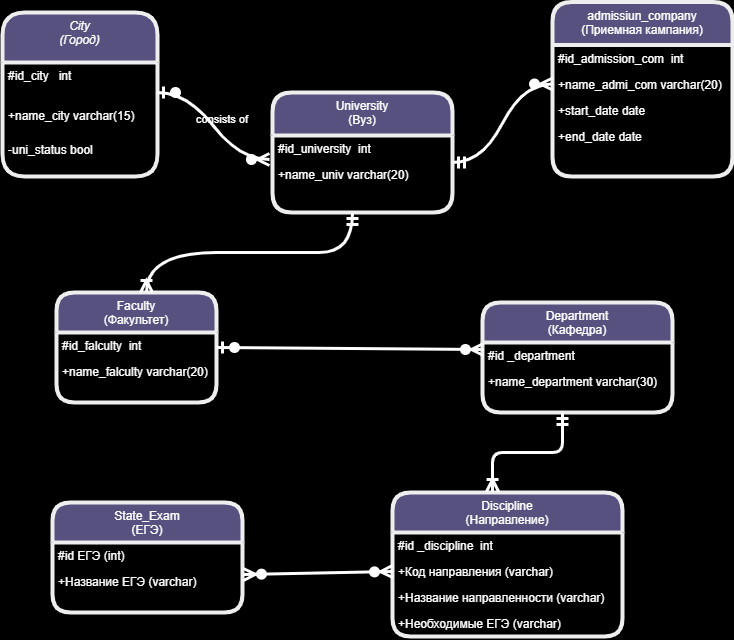

The diagram above was exported from draw.io. Its source (the exported page's mxGraphModel, read from the mxfile embedded in the PNG):
<mxGraphModel dx="1434" dy="822" grid="1" gridSize="10" guides="1" tooltips="1" connect="1" arrows="1" fold="1" page="1" pageScale="1" pageWidth="827" pageHeight="1169" background="#000000" math="0" shadow="0">
  <root>
    <mxCell id="WIyWlLk6GJQsqaUBKTNV-0" />
    <mxCell id="WIyWlLk6GJQsqaUBKTNV-1" parent="WIyWlLk6GJQsqaUBKTNV-0" />
    <mxCell id="zkfFHV4jXpPFQw0GAbJ--0" value="City&#10;(Город)" style="swimlane;fontStyle=2;align=center;verticalAlign=top;childLayout=stackLayout;horizontal=1;startSize=50;horizontalStack=0;resizeParent=1;resizeLast=0;collapsible=1;marginBottom=0;rounded=1;shadow=0;strokeWidth=4;labelBackgroundColor=none;fillColor=#56517E;strokeColor=#EEEEEE;fontColor=#FFFFFF;" parent="WIyWlLk6GJQsqaUBKTNV-1" vertex="1">
      <mxGeometry x="200" y="40" width="155" height="164" as="geometry">
        <mxRectangle x="230" y="140" width="160" height="26" as="alternateBounds" />
      </mxGeometry>
    </mxCell>
    <mxCell id="zkfFHV4jXpPFQw0GAbJ--1" value="#id_city   int" style="text;align=left;verticalAlign=top;spacingLeft=4;spacingRight=4;overflow=hidden;rotatable=0;points=[[0,0.5],[1,0.5]];portConstraint=eastwest;labelBackgroundColor=none;fontColor=#FFFFFF;rounded=1;" parent="zkfFHV4jXpPFQw0GAbJ--0" vertex="1">
      <mxGeometry y="50" width="155" height="40" as="geometry" />
    </mxCell>
    <mxCell id="zkfFHV4jXpPFQw0GAbJ--2" value="+name_city varchar(15)" style="text;align=left;verticalAlign=top;spacingLeft=4;spacingRight=4;overflow=hidden;rotatable=0;points=[[0,0.5],[1,0.5]];portConstraint=eastwest;rounded=1;shadow=0;html=0;labelBackgroundColor=none;fontColor=#FFFFFF;" parent="zkfFHV4jXpPFQw0GAbJ--0" vertex="1">
      <mxGeometry y="90" width="155" height="34" as="geometry" />
    </mxCell>
    <mxCell id="zkfFHV4jXpPFQw0GAbJ--3" value="-uni_status bool" style="text;align=left;verticalAlign=top;spacingLeft=4;spacingRight=4;overflow=hidden;rotatable=0;points=[[0,0.5],[1,0.5]];portConstraint=eastwest;rounded=1;shadow=0;html=0;labelBackgroundColor=none;fontColor=#FFFFFF;" parent="zkfFHV4jXpPFQw0GAbJ--0" vertex="1">
      <mxGeometry y="124" width="155" height="40" as="geometry" />
    </mxCell>
    <mxCell id="zkfFHV4jXpPFQw0GAbJ--6" value="Faculty&#10;(Факультет)" style="swimlane;fontStyle=0;align=center;verticalAlign=top;childLayout=stackLayout;horizontal=1;startSize=40;horizontalStack=0;resizeParent=1;resizeLast=0;collapsible=1;marginBottom=0;rounded=1;shadow=0;strokeWidth=4;labelBackgroundColor=none;fillColor=#56517E;strokeColor=#EEEEEE;fontColor=#FFFFFF;" parent="WIyWlLk6GJQsqaUBKTNV-1" vertex="1">
      <mxGeometry x="254" y="320" width="160" height="110" as="geometry">
        <mxRectangle x="130" y="380" width="160" height="26" as="alternateBounds" />
      </mxGeometry>
    </mxCell>
    <mxCell id="zkfFHV4jXpPFQw0GAbJ--7" value="#id_falculty  int" style="text;align=left;verticalAlign=top;spacingLeft=4;spacingRight=4;overflow=hidden;rotatable=0;points=[[0,0.5],[1,0.5]];portConstraint=eastwest;labelBackgroundColor=none;fontColor=#FFFFFF;rounded=1;" parent="zkfFHV4jXpPFQw0GAbJ--6" vertex="1">
      <mxGeometry y="40" width="160" height="26" as="geometry" />
    </mxCell>
    <mxCell id="zkfFHV4jXpPFQw0GAbJ--8" value="+name_falculty varchar(20)" style="text;align=left;verticalAlign=top;spacingLeft=4;spacingRight=4;overflow=hidden;rotatable=0;points=[[0,0.5],[1,0.5]];portConstraint=eastwest;rounded=1;shadow=0;html=0;labelBackgroundColor=none;fontColor=#FFFFFF;" parent="zkfFHV4jXpPFQw0GAbJ--6" vertex="1">
      <mxGeometry y="66" width="160" height="26" as="geometry" />
    </mxCell>
    <mxCell id="7lo-S9fPvDPKYI1ttoRr-32" style="edgeStyle=none;curved=1;rounded=1;orthogonalLoop=1;jettySize=auto;html=1;fontSize=12;startSize=8;endSize=8;labelBackgroundColor=none;strokeColor=#182E3E;fontColor=default;" edge="1" parent="WIyWlLk6GJQsqaUBKTNV-1" source="zkfFHV4jXpPFQw0GAbJ--13">
      <mxGeometry relative="1" as="geometry">
        <mxPoint x="550" y="240" as="targetPoint" />
      </mxGeometry>
    </mxCell>
    <mxCell id="zkfFHV4jXpPFQw0GAbJ--13" value="University&#10;(Вуз)" style="swimlane;fontStyle=0;align=center;verticalAlign=top;childLayout=stackLayout;horizontal=1;startSize=43;horizontalStack=0;resizeParent=1;resizeLast=0;collapsible=1;marginBottom=0;rounded=1;shadow=0;strokeWidth=4;labelBackgroundColor=none;fillColor=#56517E;strokeColor=#EEEEEE;fontColor=#FFFFFF;" parent="WIyWlLk6GJQsqaUBKTNV-1" vertex="1">
      <mxGeometry x="470" y="120" width="180" height="120" as="geometry">
        <mxRectangle x="340" y="380" width="170" height="26" as="alternateBounds" />
      </mxGeometry>
    </mxCell>
    <mxCell id="zkfFHV4jXpPFQw0GAbJ--14" value="#id_university  int" style="text;align=left;verticalAlign=top;spacingLeft=4;spacingRight=4;overflow=hidden;rotatable=0;points=[[0,0.5],[1,0.5]];portConstraint=eastwest;labelBackgroundColor=none;fontColor=#FFFFFF;rounded=1;" parent="zkfFHV4jXpPFQw0GAbJ--13" vertex="1">
      <mxGeometry y="43" width="180" height="26" as="geometry" />
    </mxCell>
    <mxCell id="7lo-S9fPvDPKYI1ttoRr-0" value="+name_univ varchar(20)" style="text;align=left;verticalAlign=top;spacingLeft=4;spacingRight=4;overflow=hidden;rotatable=0;points=[[0,0.5],[1,0.5]];portConstraint=eastwest;labelBackgroundColor=none;fontColor=#FFFFFF;rounded=1;" vertex="1" parent="zkfFHV4jXpPFQw0GAbJ--13">
      <mxGeometry y="69" width="180" height="26" as="geometry" />
    </mxCell>
    <mxCell id="zkfFHV4jXpPFQw0GAbJ--17" value="Department&#10;(Кафедра)" style="swimlane;fontStyle=0;align=center;verticalAlign=top;childLayout=stackLayout;horizontal=1;startSize=40;horizontalStack=0;resizeParent=1;resizeLast=0;collapsible=1;marginBottom=0;rounded=1;shadow=0;strokeWidth=4;labelBackgroundColor=none;fillColor=#56517E;strokeColor=#EEEEEE;fontColor=#FFFFFF;" parent="WIyWlLk6GJQsqaUBKTNV-1" vertex="1">
      <mxGeometry x="680" y="330" width="190" height="110" as="geometry">
        <mxRectangle x="550" y="140" width="160" height="26" as="alternateBounds" />
      </mxGeometry>
    </mxCell>
    <mxCell id="zkfFHV4jXpPFQw0GAbJ--18" value="#id _department" style="text;align=left;verticalAlign=top;spacingLeft=4;spacingRight=4;overflow=hidden;rotatable=0;points=[[0,0.5],[1,0.5]];portConstraint=eastwest;labelBackgroundColor=none;fontColor=#FFFFFF;rounded=1;" parent="zkfFHV4jXpPFQw0GAbJ--17" vertex="1">
      <mxGeometry y="40" width="190" height="26" as="geometry" />
    </mxCell>
    <mxCell id="zkfFHV4jXpPFQw0GAbJ--19" value="+name_department varchar(30)" style="text;align=left;verticalAlign=top;spacingLeft=4;spacingRight=4;overflow=hidden;rotatable=0;points=[[0,0.5],[1,0.5]];portConstraint=eastwest;rounded=1;shadow=0;html=0;labelBackgroundColor=none;fontColor=#FFFFFF;" parent="zkfFHV4jXpPFQw0GAbJ--17" vertex="1">
      <mxGeometry y="66" width="190" height="26" as="geometry" />
    </mxCell>
    <mxCell id="7lo-S9fPvDPKYI1ttoRr-11" value="&lt;font style=&quot;font-size: 11px;&quot;&gt;consists of&lt;/font&gt;" style="text;strokeColor=none;fillColor=none;html=1;align=center;verticalAlign=middle;whiteSpace=wrap;rounded=1;fontSize=16;labelBackgroundColor=none;fontColor=#FFFFFF;" vertex="1" parent="WIyWlLk6GJQsqaUBKTNV-1">
      <mxGeometry x="390" y="130" width="60" height="30" as="geometry" />
    </mxCell>
    <mxCell id="7lo-S9fPvDPKYI1ttoRr-13" value="admissiun_company&#10;(Приемная кампания)" style="swimlane;fontStyle=0;align=center;verticalAlign=top;childLayout=stackLayout;horizontal=1;startSize=43;horizontalStack=0;resizeParent=1;resizeLast=0;collapsible=1;marginBottom=0;rounded=1;shadow=0;strokeWidth=4;labelBackgroundColor=none;fillColor=#56517E;strokeColor=#EEEEEE;fontColor=#FFFFFF;" vertex="1" parent="WIyWlLk6GJQsqaUBKTNV-1">
      <mxGeometry x="750" y="29.5" width="180" height="174.5" as="geometry">
        <mxRectangle x="340" y="380" width="170" height="26" as="alternateBounds" />
      </mxGeometry>
    </mxCell>
    <mxCell id="7lo-S9fPvDPKYI1ttoRr-14" value="#id_admission_com  int" style="text;align=left;verticalAlign=top;spacingLeft=4;spacingRight=4;overflow=hidden;rotatable=0;points=[[0,0.5],[1,0.5]];portConstraint=eastwest;labelBackgroundColor=none;fontColor=#FFFFFF;rounded=1;" vertex="1" parent="7lo-S9fPvDPKYI1ttoRr-13">
      <mxGeometry y="43" width="180" height="26" as="geometry" />
    </mxCell>
    <mxCell id="7lo-S9fPvDPKYI1ttoRr-15" value="+name_admi_com varchar(20)" style="text;align=left;verticalAlign=top;spacingLeft=4;spacingRight=4;overflow=hidden;rotatable=0;points=[[0,0.5],[1,0.5]];portConstraint=eastwest;labelBackgroundColor=none;fontColor=#FFFFFF;rounded=1;" vertex="1" parent="7lo-S9fPvDPKYI1ttoRr-13">
      <mxGeometry y="69" width="180" height="26" as="geometry" />
    </mxCell>
    <mxCell id="7lo-S9fPvDPKYI1ttoRr-16" value="+start_date date" style="text;align=left;verticalAlign=top;spacingLeft=4;spacingRight=4;overflow=hidden;rotatable=0;points=[[0,0.5],[1,0.5]];portConstraint=eastwest;labelBackgroundColor=none;fontColor=#FFFFFF;rounded=1;" vertex="1" parent="7lo-S9fPvDPKYI1ttoRr-13">
      <mxGeometry y="95" width="180" height="26" as="geometry" />
    </mxCell>
    <mxCell id="7lo-S9fPvDPKYI1ttoRr-18" value="+end_date date" style="text;align=left;verticalAlign=top;spacingLeft=4;spacingRight=4;overflow=hidden;rotatable=0;points=[[0,0.5],[1,0.5]];portConstraint=eastwest;labelBackgroundColor=none;fontColor=#FFFFFF;rounded=1;" vertex="1" parent="7lo-S9fPvDPKYI1ttoRr-13">
      <mxGeometry y="121" width="180" height="26" as="geometry" />
    </mxCell>
    <mxCell id="7lo-S9fPvDPKYI1ttoRr-20" value="" style="edgeStyle=entityRelationEdgeStyle;fontSize=12;html=1;endArrow=ERzeroToMany;startArrow=ERmandOne;rounded=1;startSize=8;endSize=8;curved=1;entryX=0;entryY=0.5;entryDx=0;entryDy=0;labelBackgroundColor=none;strokeColor=#FFFFFF;fontColor=default;strokeWidth=3;" edge="1" parent="WIyWlLk6GJQsqaUBKTNV-1" target="7lo-S9fPvDPKYI1ttoRr-15">
      <mxGeometry width="100" height="100" relative="1" as="geometry">
        <mxPoint x="650" y="190" as="sourcePoint" />
        <mxPoint x="750" y="90" as="targetPoint" />
        <Array as="points">
          <mxPoint x="760" y="140" />
        </Array>
      </mxGeometry>
    </mxCell>
    <mxCell id="7lo-S9fPvDPKYI1ttoRr-21" value="" style="edgeStyle=entityRelationEdgeStyle;fontSize=12;html=1;endArrow=ERzeroToMany;startArrow=ERzeroToOne;rounded=1;startSize=8;endSize=8;curved=1;entryX=-0.017;entryY=0.923;entryDx=0;entryDy=0;entryPerimeter=0;labelBackgroundColor=none;strokeColor=#FFFFFF;fontColor=default;strokeWidth=3;" edge="1" parent="WIyWlLk6GJQsqaUBKTNV-1" target="zkfFHV4jXpPFQw0GAbJ--14">
      <mxGeometry width="100" height="100" relative="1" as="geometry">
        <mxPoint x="355" y="120" as="sourcePoint" />
        <mxPoint x="455" y="20" as="targetPoint" />
      </mxGeometry>
    </mxCell>
    <mxCell id="7lo-S9fPvDPKYI1ttoRr-22" value="Discipline&#10;(Направление)" style="swimlane;fontStyle=0;align=center;verticalAlign=top;childLayout=stackLayout;horizontal=1;startSize=40;horizontalStack=0;resizeParent=1;resizeLast=0;collapsible=1;marginBottom=0;rounded=1;shadow=0;strokeWidth=4;labelBackgroundColor=none;fillColor=#56517E;strokeColor=#EEEEEE;fontColor=#FFFFFF;" vertex="1" parent="WIyWlLk6GJQsqaUBKTNV-1">
      <mxGeometry x="590" y="520" width="230" height="144" as="geometry">
        <mxRectangle x="550" y="140" width="160" height="26" as="alternateBounds" />
      </mxGeometry>
    </mxCell>
    <mxCell id="7lo-S9fPvDPKYI1ttoRr-23" value="#id _discipline  int" style="text;align=left;verticalAlign=top;spacingLeft=4;spacingRight=4;overflow=hidden;rotatable=0;points=[[0,0.5],[1,0.5]];portConstraint=eastwest;labelBackgroundColor=none;fontColor=#FFFFFF;rounded=1;" vertex="1" parent="7lo-S9fPvDPKYI1ttoRr-22">
      <mxGeometry y="40" width="230" height="26" as="geometry" />
    </mxCell>
    <mxCell id="7lo-S9fPvDPKYI1ttoRr-25" value="+Код направления (varchar)" style="text;align=left;verticalAlign=top;spacingLeft=4;spacingRight=4;overflow=hidden;rotatable=0;points=[[0,0.5],[1,0.5]];portConstraint=eastwest;labelBackgroundColor=none;fontColor=#FFFFFF;rounded=1;" vertex="1" parent="7lo-S9fPvDPKYI1ttoRr-22">
      <mxGeometry y="66" width="230" height="26" as="geometry" />
    </mxCell>
    <mxCell id="7lo-S9fPvDPKYI1ttoRr-24" value="+Название направленности (varchar)" style="text;align=left;verticalAlign=top;spacingLeft=4;spacingRight=4;overflow=hidden;rotatable=0;points=[[0,0.5],[1,0.5]];portConstraint=eastwest;rounded=1;shadow=0;html=0;labelBackgroundColor=none;fontColor=#FFFFFF;" vertex="1" parent="7lo-S9fPvDPKYI1ttoRr-22">
      <mxGeometry y="92" width="230" height="26" as="geometry" />
    </mxCell>
    <mxCell id="7lo-S9fPvDPKYI1ttoRr-26" value="+Необходимые ЕГЭ (varchar)" style="text;align=left;verticalAlign=top;spacingLeft=4;spacingRight=4;overflow=hidden;rotatable=0;points=[[0,0.5],[1,0.5]];portConstraint=eastwest;labelBackgroundColor=none;fontColor=#FFFFFF;rounded=1;" vertex="1" parent="7lo-S9fPvDPKYI1ttoRr-22">
      <mxGeometry y="118" width="230" height="26" as="geometry" />
    </mxCell>
    <mxCell id="7lo-S9fPvDPKYI1ttoRr-27" value="State_Exam&#10;(ЕГЭ)" style="swimlane;fontStyle=0;align=center;verticalAlign=top;childLayout=stackLayout;horizontal=1;startSize=40;horizontalStack=0;resizeParent=1;resizeLast=0;collapsible=1;marginBottom=0;rounded=1;shadow=0;strokeWidth=4;labelBackgroundColor=none;fillColor=#56517E;strokeColor=#EEEEEE;fontColor=#FFFFFF;" vertex="1" parent="WIyWlLk6GJQsqaUBKTNV-1">
      <mxGeometry x="250" y="530" width="190" height="110" as="geometry">
        <mxRectangle x="550" y="140" width="160" height="26" as="alternateBounds" />
      </mxGeometry>
    </mxCell>
    <mxCell id="7lo-S9fPvDPKYI1ttoRr-28" value="#id ЕГЭ (int)" style="text;align=left;verticalAlign=top;spacingLeft=4;spacingRight=4;overflow=hidden;rotatable=0;points=[[0,0.5],[1,0.5]];portConstraint=eastwest;labelBackgroundColor=none;fontColor=#FFFFFF;rounded=1;" vertex="1" parent="7lo-S9fPvDPKYI1ttoRr-27">
      <mxGeometry y="40" width="190" height="26" as="geometry" />
    </mxCell>
    <mxCell id="7lo-S9fPvDPKYI1ttoRr-29" value="+Название ЕГЭ (varchar)" style="text;align=left;verticalAlign=top;spacingLeft=4;spacingRight=4;overflow=hidden;rotatable=0;points=[[0,0.5],[1,0.5]];portConstraint=eastwest;rounded=1;shadow=0;html=0;labelBackgroundColor=none;fontColor=#FFFFFF;" vertex="1" parent="7lo-S9fPvDPKYI1ttoRr-27">
      <mxGeometry y="66" width="190" height="26" as="geometry" />
    </mxCell>
    <mxCell id="7lo-S9fPvDPKYI1ttoRr-33" value="" style="edgeStyle=orthogonalEdgeStyle;fontSize=12;html=1;endArrow=ERoneToMany;startArrow=ERmandOne;rounded=1;startSize=8;endSize=8;curved=1;labelBackgroundColor=none;fontColor=default;strokeWidth=3;strokeColor=#FFFFFF;" edge="1" parent="WIyWlLk6GJQsqaUBKTNV-1">
      <mxGeometry width="100" height="100" relative="1" as="geometry">
        <mxPoint x="550" y="240" as="sourcePoint" />
        <mxPoint x="344" y="320" as="targetPoint" />
        <Array as="points">
          <mxPoint x="484" y="280" />
          <mxPoint x="345" y="280" />
        </Array>
      </mxGeometry>
    </mxCell>
    <mxCell id="7lo-S9fPvDPKYI1ttoRr-34" value="" style="edgeStyle=entityRelationEdgeStyle;fontSize=12;html=1;endArrow=ERzeroToMany;startArrow=ERzeroToOne;rounded=1;startSize=8;endSize=8;curved=1;exitX=1;exitY=0.5;exitDx=0;exitDy=0;entryX=0.005;entryY=0.269;entryDx=0;entryDy=0;entryPerimeter=0;labelBackgroundColor=none;strokeColor=#FFFFFF;fontColor=default;strokeWidth=3;" edge="1" parent="WIyWlLk6GJQsqaUBKTNV-1" source="zkfFHV4jXpPFQw0GAbJ--6" target="zkfFHV4jXpPFQw0GAbJ--18">
      <mxGeometry width="100" height="100" relative="1" as="geometry">
        <mxPoint x="530" y="350" as="sourcePoint" />
        <mxPoint x="630" y="250" as="targetPoint" />
      </mxGeometry>
    </mxCell>
    <mxCell id="7lo-S9fPvDPKYI1ttoRr-35" value="" style="fontSize=12;html=1;endArrow=ERoneToMany;startArrow=ERmandOne;rounded=1;startSize=8;endSize=8;edgeStyle=orthogonalEdgeStyle;entryX=0.435;entryY=-0.007;entryDx=0;entryDy=0;entryPerimeter=0;labelBackgroundColor=none;strokeColor=#FFFFFF;fontColor=default;strokeWidth=3;" edge="1" parent="WIyWlLk6GJQsqaUBKTNV-1" target="7lo-S9fPvDPKYI1ttoRr-22">
      <mxGeometry width="100" height="100" relative="1" as="geometry">
        <mxPoint x="760" y="440" as="sourcePoint" />
        <mxPoint x="690" y="510" as="targetPoint" />
        <Array as="points">
          <mxPoint x="760" y="480" />
          <mxPoint x="690" y="480" />
        </Array>
      </mxGeometry>
    </mxCell>
    <mxCell id="7lo-S9fPvDPKYI1ttoRr-36" value="" style="fontSize=12;html=1;endArrow=ERzeroToMany;endFill=1;startArrow=ERzeroToMany;rounded=1;startSize=8;endSize=8;entryX=0;entryY=0.5;entryDx=0;entryDy=0;exitX=1.005;exitY=0.231;exitDx=0;exitDy=0;exitPerimeter=0;labelBackgroundColor=none;strokeColor=#FFFFFF;fontColor=default;strokeWidth=3;" edge="1" parent="WIyWlLk6GJQsqaUBKTNV-1" source="7lo-S9fPvDPKYI1ttoRr-29" target="7lo-S9fPvDPKYI1ttoRr-25">
      <mxGeometry width="100" height="100" relative="1" as="geometry">
        <mxPoint x="450" y="600" as="sourcePoint" />
        <mxPoint x="570" y="600" as="targetPoint" />
      </mxGeometry>
    </mxCell>
  </root>
</mxGraphModel>